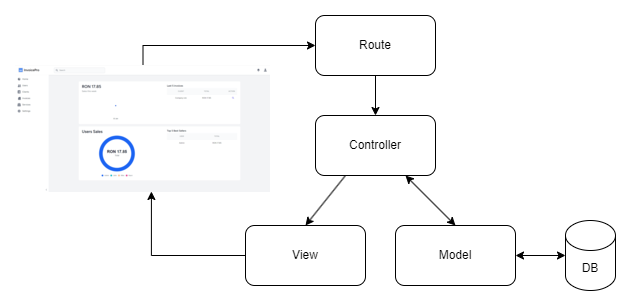

The diagram above was exported from draw.io. Its source (the exported page's mxGraphModel, read from the mxfile embedded in the PNG):
<mxGraphModel dx="1434" dy="780" grid="1" gridSize="10" guides="1" tooltips="1" connect="1" arrows="1" fold="1" page="1" pageScale="1" pageWidth="827" pageHeight="1169" math="0" shadow="0">
  <root>
    <mxCell id="0" />
    <mxCell id="1" parent="0" />
    <mxCell id="y9lr-GMuIPY1WFD2ufH--3" style="edgeStyle=orthogonalEdgeStyle;rounded=0;orthogonalLoop=1;jettySize=auto;html=1;exitX=0.5;exitY=1;exitDx=0;exitDy=0;entryX=0.5;entryY=0;entryDx=0;entryDy=0;" edge="1" parent="1" source="y9lr-GMuIPY1WFD2ufH--1" target="y9lr-GMuIPY1WFD2ufH--2">
      <mxGeometry relative="1" as="geometry" />
    </mxCell>
    <mxCell id="y9lr-GMuIPY1WFD2ufH--1" value="Route" style="rounded=1;whiteSpace=wrap;html=1;" vertex="1" parent="1">
      <mxGeometry x="350" y="20" width="120" height="60" as="geometry" />
    </mxCell>
    <mxCell id="y9lr-GMuIPY1WFD2ufH--9" style="edgeStyle=none;rounded=0;orthogonalLoop=1;jettySize=auto;html=1;exitX=0.25;exitY=1;exitDx=0;exitDy=0;entryX=0.5;entryY=0;entryDx=0;entryDy=0;" edge="1" parent="1" source="y9lr-GMuIPY1WFD2ufH--2" target="y9lr-GMuIPY1WFD2ufH--4">
      <mxGeometry relative="1" as="geometry" />
    </mxCell>
    <mxCell id="y9lr-GMuIPY1WFD2ufH--2" value="Controller" style="rounded=1;whiteSpace=wrap;html=1;" vertex="1" parent="1">
      <mxGeometry x="350" y="120" width="120" height="60" as="geometry" />
    </mxCell>
    <mxCell id="y9lr-GMuIPY1WFD2ufH--4" value="View" style="rounded=1;whiteSpace=wrap;html=1;" vertex="1" parent="1">
      <mxGeometry x="280" y="230" width="120" height="60" as="geometry" />
    </mxCell>
    <mxCell id="y9lr-GMuIPY1WFD2ufH--6" value="Model" style="rounded=1;whiteSpace=wrap;html=1;" vertex="1" parent="1">
      <mxGeometry x="430" y="230" width="120" height="60" as="geometry" />
    </mxCell>
    <mxCell id="y9lr-GMuIPY1WFD2ufH--12" style="edgeStyle=orthogonalEdgeStyle;rounded=0;orthogonalLoop=1;jettySize=auto;html=1;exitX=0.5;exitY=0;exitDx=0;exitDy=0;entryX=0;entryY=0.5;entryDx=0;entryDy=0;" edge="1" parent="1" source="y9lr-GMuIPY1WFD2ufH--7" target="y9lr-GMuIPY1WFD2ufH--1">
      <mxGeometry relative="1" as="geometry" />
    </mxCell>
    <mxCell id="y9lr-GMuIPY1WFD2ufH--7" value="" style="shape=image;verticalLabelPosition=bottom;labelBackgroundColor=default;verticalAlign=top;aspect=fixed;imageAspect=0;image=data:image/png,(base64 omitted: 9560 chars);" vertex="1" parent="1">
      <mxGeometry x="50" y="70" width="255" height="127" as="geometry" />
    </mxCell>
    <mxCell id="y9lr-GMuIPY1WFD2ufH--11" style="edgeStyle=orthogonalEdgeStyle;rounded=0;orthogonalLoop=1;jettySize=auto;html=1;exitX=0;exitY=0.5;exitDx=0;exitDy=0;entryX=0.533;entryY=0.992;entryDx=0;entryDy=0;entryPerimeter=0;" edge="1" parent="1" source="y9lr-GMuIPY1WFD2ufH--4" target="y9lr-GMuIPY1WFD2ufH--7">
      <mxGeometry relative="1" as="geometry" />
    </mxCell>
    <mxCell id="y9lr-GMuIPY1WFD2ufH--13" value="DB" style="shape=cylinder3;whiteSpace=wrap;html=1;boundedLbl=1;backgroundOutline=1;size=15;" vertex="1" parent="1">
      <mxGeometry x="600" y="225" width="50" height="70" as="geometry" />
    </mxCell>
    <mxCell id="y9lr-GMuIPY1WFD2ufH--17" value="" style="endArrow=classic;startArrow=classic;html=1;rounded=0;entryX=0.75;entryY=1;entryDx=0;entryDy=0;exitX=0.5;exitY=0;exitDx=0;exitDy=0;" edge="1" parent="1" source="y9lr-GMuIPY1WFD2ufH--6" target="y9lr-GMuIPY1WFD2ufH--2">
      <mxGeometry width="50" height="50" relative="1" as="geometry">
        <mxPoint x="490" y="230" as="sourcePoint" />
        <mxPoint x="540" y="180" as="targetPoint" />
      </mxGeometry>
    </mxCell>
    <mxCell id="y9lr-GMuIPY1WFD2ufH--18" value="" style="endArrow=classic;startArrow=classic;html=1;rounded=0;entryX=0;entryY=0.5;entryDx=0;entryDy=0;entryPerimeter=0;exitX=1;exitY=0.5;exitDx=0;exitDy=0;" edge="1" parent="1" source="y9lr-GMuIPY1WFD2ufH--6" target="y9lr-GMuIPY1WFD2ufH--13">
      <mxGeometry width="50" height="50" relative="1" as="geometry">
        <mxPoint x="580" y="360" as="sourcePoint" />
        <mxPoint x="630" y="310" as="targetPoint" />
      </mxGeometry>
    </mxCell>
  </root>
</mxGraphModel>